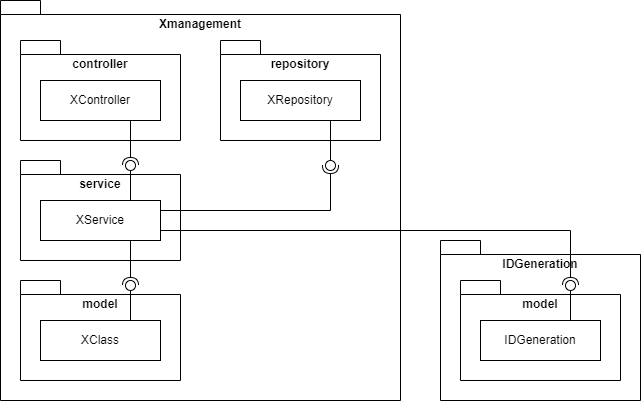

The diagram above was exported from draw.io. Its source (the exported page's mxGraphModel, read from the mxfile embedded in the PNG):
<mxGraphModel dx="1222" dy="712" grid="1" gridSize="10" guides="1" tooltips="1" connect="1" arrows="1" fold="1" page="1" pageScale="1" pageWidth="850" pageHeight="1100" math="0" shadow="0">
  <root>
    <mxCell id="0" />
    <mxCell id="1" parent="0" />
    <mxCell id="RBPuQwVGNs12hSjGYebi-12" value="IDGeneration" style="shape=folder;fontStyle=1;spacingTop=10;tabWidth=40;tabHeight=14;tabPosition=left;html=1;whiteSpace=wrap;verticalAlign=top;" parent="1" vertex="1">
      <mxGeometry x="520" y="280" width="200" height="160" as="geometry" />
    </mxCell>
    <mxCell id="RBPuQwVGNs12hSjGYebi-10" value="model" style="shape=folder;fontStyle=1;spacingTop=10;tabWidth=40;tabHeight=14;tabPosition=left;html=1;whiteSpace=wrap;verticalAlign=top;" parent="1" vertex="1">
      <mxGeometry x="540" y="320" width="160" height="100" as="geometry" />
    </mxCell>
    <mxCell id="RBPuQwVGNs12hSjGYebi-1" value="Xmanagement" style="shape=folder;fontStyle=1;spacingTop=10;tabWidth=40;tabHeight=14;tabPosition=left;html=1;whiteSpace=wrap;verticalAlign=top;" parent="1" vertex="1">
      <mxGeometry x="80" y="40" width="400" height="400" as="geometry" />
    </mxCell>
    <mxCell id="RBPuQwVGNs12hSjGYebi-5" value="model" style="shape=folder;fontStyle=1;spacingTop=10;tabWidth=40;tabHeight=14;tabPosition=left;html=1;whiteSpace=wrap;verticalAlign=top;" parent="1" vertex="1">
      <mxGeometry x="100" y="320" width="160" height="100" as="geometry" />
    </mxCell>
    <mxCell id="RBPuQwVGNs12hSjGYebi-3" value="repository" style="shape=folder;fontStyle=1;spacingTop=10;tabWidth=40;tabHeight=14;tabPosition=left;html=1;whiteSpace=wrap;verticalAlign=top;" parent="1" vertex="1">
      <mxGeometry x="300" y="80" width="160" height="100" as="geometry" />
    </mxCell>
    <mxCell id="RBPuQwVGNs12hSjGYebi-4" value="service" style="shape=folder;fontStyle=1;spacingTop=10;tabWidth=40;tabHeight=14;tabPosition=left;html=1;whiteSpace=wrap;verticalAlign=top;" parent="1" vertex="1">
      <mxGeometry x="100" y="200" width="160" height="100" as="geometry" />
    </mxCell>
    <mxCell id="RBPuQwVGNs12hSjGYebi-2" value="controller" style="shape=folder;fontStyle=1;spacingTop=10;tabWidth=40;tabHeight=14;tabPosition=left;html=1;whiteSpace=wrap;verticalAlign=top;" parent="1" vertex="1">
      <mxGeometry x="100" y="80" width="160" height="100" as="geometry" />
    </mxCell>
    <mxCell id="Ckez7hAPWwblqSC9RCuK-1" value="XController" style="html=1;whiteSpace=wrap;" parent="1" vertex="1">
      <mxGeometry x="120" y="120" width="120" height="40" as="geometry" />
    </mxCell>
    <mxCell id="SWXuhtDcyobUWlomezV2-2" value="XService" style="html=1;whiteSpace=wrap;" parent="1" vertex="1">
      <mxGeometry x="120" y="240" width="120" height="40" as="geometry" />
    </mxCell>
    <mxCell id="SWXuhtDcyobUWlomezV2-4" value="XClass" style="html=1;whiteSpace=wrap;" parent="1" vertex="1">
      <mxGeometry x="120" y="360" width="120" height="40" as="geometry" />
    </mxCell>
    <mxCell id="SWXuhtDcyobUWlomezV2-9" value="XRepository" style="html=1;whiteSpace=wrap;" parent="1" vertex="1">
      <mxGeometry x="320" y="120" width="120" height="40" as="geometry" />
    </mxCell>
    <mxCell id="SWXuhtDcyobUWlomezV2-13" value="" style="rounded=0;orthogonalLoop=1;jettySize=auto;html=1;endArrow=halfCircle;endFill=0;endSize=6;strokeWidth=1;sketch=0;exitX=0.75;exitY=1;exitDx=0;exitDy=0;" parent="1" source="Ckez7hAPWwblqSC9RCuK-1" target="SWXuhtDcyobUWlomezV2-15" edge="1">
      <mxGeometry relative="1" as="geometry">
        <mxPoint x="480" y="325" as="sourcePoint" />
      </mxGeometry>
    </mxCell>
    <mxCell id="SWXuhtDcyobUWlomezV2-14" value="" style="rounded=0;orthogonalLoop=1;jettySize=auto;html=1;endArrow=oval;endFill=0;sketch=0;sourcePerimeterSpacing=0;targetPerimeterSpacing=0;endSize=10;exitX=0.75;exitY=0;exitDx=0;exitDy=0;" parent="1" source="SWXuhtDcyobUWlomezV2-2" target="SWXuhtDcyobUWlomezV2-15" edge="1">
      <mxGeometry relative="1" as="geometry">
        <mxPoint x="440" y="325" as="sourcePoint" />
      </mxGeometry>
    </mxCell>
    <mxCell id="SWXuhtDcyobUWlomezV2-15" value="" style="ellipse;whiteSpace=wrap;html=1;align=center;aspect=fixed;fillColor=none;strokeColor=none;resizable=0;perimeter=centerPerimeter;rotatable=0;allowArrows=0;points=[];outlineConnect=1;" parent="1" vertex="1">
      <mxGeometry x="205" y="200" width="10" height="10" as="geometry" />
    </mxCell>
    <mxCell id="SWXuhtDcyobUWlomezV2-16" value="" style="rounded=0;orthogonalLoop=1;jettySize=auto;html=1;endArrow=halfCircle;endFill=0;endSize=6;strokeWidth=1;sketch=0;exitX=0.75;exitY=1;exitDx=0;exitDy=0;" parent="1" source="SWXuhtDcyobUWlomezV2-2" target="SWXuhtDcyobUWlomezV2-18" edge="1">
      <mxGeometry relative="1" as="geometry">
        <mxPoint x="180" y="280" as="sourcePoint" />
      </mxGeometry>
    </mxCell>
    <mxCell id="SWXuhtDcyobUWlomezV2-17" value="" style="rounded=0;orthogonalLoop=1;jettySize=auto;html=1;endArrow=oval;endFill=0;sketch=0;sourcePerimeterSpacing=0;targetPerimeterSpacing=0;endSize=10;exitX=0.75;exitY=0;exitDx=0;exitDy=0;" parent="1" source="SWXuhtDcyobUWlomezV2-4" target="SWXuhtDcyobUWlomezV2-18" edge="1">
      <mxGeometry relative="1" as="geometry">
        <mxPoint x="180" y="360" as="sourcePoint" />
      </mxGeometry>
    </mxCell>
    <mxCell id="SWXuhtDcyobUWlomezV2-18" value="" style="ellipse;whiteSpace=wrap;html=1;align=center;aspect=fixed;fillColor=none;strokeColor=none;resizable=0;perimeter=centerPerimeter;rotatable=0;allowArrows=0;points=[];outlineConnect=1;" parent="1" vertex="1">
      <mxGeometry x="205" y="320" width="10" height="10" as="geometry" />
    </mxCell>
    <mxCell id="SWXuhtDcyobUWlomezV2-19" value="" style="rounded=0;orthogonalLoop=1;jettySize=auto;html=1;endArrow=halfCircle;endFill=0;endSize=6;strokeWidth=1;sketch=0;exitX=1;exitY=0.25;exitDx=0;exitDy=0;" parent="1" source="SWXuhtDcyobUWlomezV2-2" target="SWXuhtDcyobUWlomezV2-21" edge="1">
      <mxGeometry relative="1" as="geometry">
        <mxPoint x="295" y="190" as="sourcePoint" />
        <Array as="points">
          <mxPoint x="410" y="250" />
        </Array>
      </mxGeometry>
    </mxCell>
    <mxCell id="SWXuhtDcyobUWlomezV2-20" value="" style="rounded=0;orthogonalLoop=1;jettySize=auto;html=1;endArrow=oval;endFill=0;sketch=0;sourcePerimeterSpacing=0;targetPerimeterSpacing=0;endSize=10;exitX=0.75;exitY=1;exitDx=0;exitDy=0;" parent="1" source="SWXuhtDcyobUWlomezV2-9" target="SWXuhtDcyobUWlomezV2-21" edge="1">
      <mxGeometry relative="1" as="geometry">
        <mxPoint x="295" y="270" as="sourcePoint" />
      </mxGeometry>
    </mxCell>
    <mxCell id="SWXuhtDcyobUWlomezV2-21" value="" style="ellipse;whiteSpace=wrap;html=1;align=center;aspect=fixed;fillColor=none;strokeColor=none;resizable=0;perimeter=centerPerimeter;rotatable=0;allowArrows=0;points=[];outlineConnect=1;" parent="1" vertex="1">
      <mxGeometry x="405" y="200" width="10" height="10" as="geometry" />
    </mxCell>
    <mxCell id="SWXuhtDcyobUWlomezV2-22" value="IDGeneration" style="html=1;whiteSpace=wrap;" parent="1" vertex="1">
      <mxGeometry x="560" y="360" width="120" height="40" as="geometry" />
    </mxCell>
    <mxCell id="SWXuhtDcyobUWlomezV2-23" value="" style="rounded=0;orthogonalLoop=1;jettySize=auto;html=1;endArrow=halfCircle;endFill=0;endSize=6;strokeWidth=1;sketch=0;exitX=1;exitY=0.75;exitDx=0;exitDy=0;" parent="1" source="SWXuhtDcyobUWlomezV2-2" target="SWXuhtDcyobUWlomezV2-25" edge="1">
      <mxGeometry relative="1" as="geometry">
        <mxPoint x="480" y="325" as="sourcePoint" />
        <Array as="points">
          <mxPoint x="650" y="270" />
        </Array>
      </mxGeometry>
    </mxCell>
    <mxCell id="SWXuhtDcyobUWlomezV2-24" value="" style="rounded=0;orthogonalLoop=1;jettySize=auto;html=1;endArrow=oval;endFill=0;sketch=0;sourcePerimeterSpacing=0;targetPerimeterSpacing=0;endSize=10;exitX=0.75;exitY=0;exitDx=0;exitDy=0;" parent="1" source="SWXuhtDcyobUWlomezV2-22" target="SWXuhtDcyobUWlomezV2-25" edge="1">
      <mxGeometry relative="1" as="geometry">
        <mxPoint x="560" y="270" as="sourcePoint" />
      </mxGeometry>
    </mxCell>
    <mxCell id="SWXuhtDcyobUWlomezV2-25" value="" style="ellipse;whiteSpace=wrap;html=1;align=center;aspect=fixed;fillColor=none;strokeColor=none;resizable=0;perimeter=centerPerimeter;rotatable=0;allowArrows=0;points=[];outlineConnect=1;" parent="1" vertex="1">
      <mxGeometry x="645" y="320" width="10" height="10" as="geometry" />
    </mxCell>
    <mxCell id="RBPuQwVGNs12hSjGYebi-9" value="" style="ellipse;whiteSpace=wrap;html=1;align=center;aspect=fixed;fillColor=none;strokeColor=none;resizable=0;perimeter=centerPerimeter;rotatable=0;allowArrows=0;points=[];outlineConnect=1;" parent="1" vertex="1">
      <mxGeometry x="645" y="320" width="10" height="10" as="geometry" />
    </mxCell>
  </root>
</mxGraphModel>